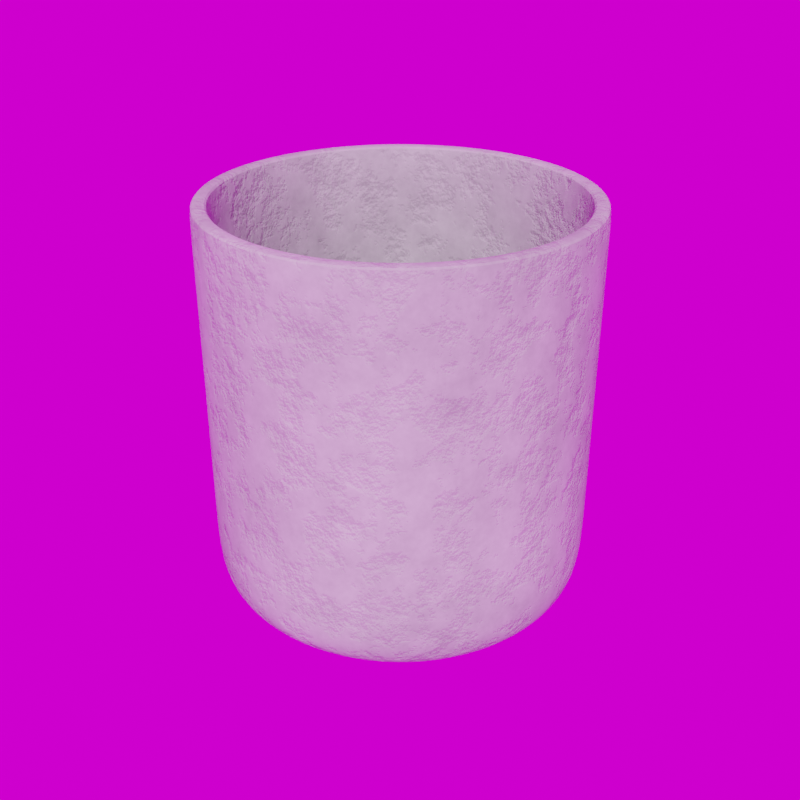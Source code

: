 # Source: Straight_Planter17.5_.blend  (saved by Blender 5.3.7; exported with 4.5.12 LTS)
import bpy
from mathutils import Matrix  # noqa: F401  (used for matrix-valued properties, if any)

bpy.ops.wm.read_factory_settings(use_empty=True)
scene = bpy.context.scene
scene.name = 'Scene'

# ---- collections
col_library = bpy.data.collections.new('Library'); scene.collection.children.link(col_library)

# ---- images (referenced by path relative to the original .blend; pixels are not part of the script)
import os
ASSET_DIR = os.environ.get("B2B_ASSET_DIR", "")  # directory of the original .blend (textures are referenced by path, not embedded)
HERE = os.path.dirname(os.path.abspath(__file__))  # packed textures are extracted next to this script under _unpacked/

def load_image(name, relpath, width, height, colorspace="sRGB"):
    """Load a texture the original file referenced (path relative to the .blend, or extracted next to this script)."""
    p = next((c for c in (os.path.join(HERE, relpath), os.path.join(ASSET_DIR, relpath)) if relpath and os.path.exists(c)), "")
    if p:
        img = bpy.data.images.load(p, check_existing=True)
        img.name = name
    else:  # same state as the original file: an image datablock whose file is absent (Cycles renders it pink)
        img = bpy.data.images.new(name, width, height)
        img.source = "FILE"
        img.filepath = "//" + (relpath or name)
    img.colorspace_settings.name = colorspace
    return img
img_abandoned_games_room_02_1k_hdr = load_image('abandoned_games_room_02_1k.hdr', 'abandoned_games_room_02_1k.hdr', 1024, 1024, 'Linear Rec.709')

# ---- materials (node trees are filled in below, after node groups)
mat_concrete = bpy.data.materials.new('Concrete')
mat_concrete.use_backface_culling_lightprobe_volume = False
mat_concrete.diffuse_color = (0.3758, 0.3758, 0.3758, 1.0)

# ---- node groups
ng_abandoned_games_room_02 = bpy.data.node_groups.new('abandoned_games_room_02', 'ShaderNodeTree')
_s = ng_abandoned_games_room_02.interface.new_socket(name='Background', in_out='OUTPUT', socket_type='NodeSocketShader')
_s = ng_abandoned_games_room_02.interface.new_socket(name='Rotation', in_out='INPUT', socket_type='NodeSocketFloat')
_s.default_value = 17.7
_s.min_value = -1e+04
_s.max_value = 1e+04
_s = ng_abandoned_games_room_02.interface.new_socket(name='Strength', in_out='INPUT', socket_type='NodeSocketFloat')
_s.default_value = 1.0
_s.min_value = 0.0
_s.max_value = 1e+06
_N = ng_abandoned_games_room_02.nodes; _L = ng_abandoned_games_room_02.links
n0 = _N.new('ShaderNodeBackground'); n0.name = 'HDRIHandler_ShaderNodeBackground'; n0.location = (373, 84)
n1 = _N.new('ShaderNodeMapping'); n1.name = 'HDRIHandler_ShaderNodeMapping'; n1.location = (-167, 154)
n2 = _N.new('ShaderNodeTexCoord'); n2.name = 'HDRIHandler_ShaderNodeTexCoord'; n2.location = (-373, 112)
n3 = _N.new('NodeGroupOutput'); n3.name = 'Group Output'; n3.location = (563, 0)
n4 = _N.new('ShaderNodeCombineXYZ'); n4.name = 'Combine XYZ'; n4.location = (-371, -154)
n5 = _N.new('NodeGroupInput'); n5.name = 'Group Input'; n5.location = (-573, 0)
n6 = _N.new('ShaderNodeTexEnvironment'); n6.name = 'HDRIHandler_ShaderNodeTexEnvironment'; n6.location = (53, 102)
n6.image = img_abandoned_games_room_02_1k_hdr
_L.new(n0.outputs[0], n3.inputs[0])
_L.new(n2.outputs[0], n1.inputs[0])
_L.new(n1.outputs[0], n6.inputs[0])
_L.new(n6.outputs[0], n0.inputs[0])
_L.new(n4.outputs[0], n1.inputs[2])
_L.new(n5.outputs[0], n4.inputs[2])
_L.new(n5.outputs[1], n0.inputs[1])
n3.is_active_output = True
ng_auto_smooth = bpy.data.node_groups.new('Auto Smooth', 'GeometryNodeTree')
_s = ng_auto_smooth.interface.new_socket(name='Geometry', in_out='OUTPUT', socket_type='NodeSocketGeometry')
_s = ng_auto_smooth.interface.new_socket(name='Geometry', in_out='INPUT', socket_type='NodeSocketGeometry')
_s = ng_auto_smooth.interface.new_socket(name='Angle', in_out='INPUT', socket_type='NodeSocketFloat')
_s.subtype = 'ANGLE'
_s.min_value = 0.0
_s.max_value = 3.142
ng_auto_smooth.is_modifier = True
_N = ng_auto_smooth.nodes; _L = ng_auto_smooth.links
n0 = _N.new('NodeGroupOutput'); n0.name = 'Group Output'; n0.location = (480, -100)
n1 = _N.new('NodeGroupInput'); n1.name = 'Group Input'; n1.location = (-420, -300)
n2 = _N.new('NodeGroupInput'); n2.name = 'Group Input.001'; n2.location = (-60, -100)
n3 = _N.new('GeometryNodeSetShadeSmooth'); n3.name = 'Set Shade Smooth'; n3.location = (120, -100)
n3.domain = 'EDGE'
n4 = _N.new('GeometryNodeSetShadeSmooth'); n4.name = 'Set Shade Smooth.001'; n4.location = (300, -100)
n5 = _N.new('GeometryNodeInputMeshEdgeAngle'); n5.name = 'Edge Angle'; n5.location = (-420, -220)
n6 = _N.new('GeometryNodeInputEdgeSmooth'); n6.name = 'Is Edge Smooth'; n6.location = (-60, -160)
n7 = _N.new('GeometryNodeInputShadeSmooth'); n7.name = 'Is Face Smooth'; n7.location = (-240, -340)
n8 = _N.new('FunctionNodeBooleanMath'); n8.name = 'Boolean Math'; n8.location = (-60, -220)
n9 = _N.new('FunctionNodeCompare'); n9.name = 'Compare'; n9.location = (-240, -180)
n9.operation = 'LESS_EQUAL'
_L.new(n5.outputs[0], n9.inputs[0])
_L.new(n4.outputs[0], n0.inputs[0])
_L.new(n1.outputs[1], n9.inputs[1])
_L.new(n9.outputs[0], n8.inputs[0])
_L.new(n7.outputs[0], n8.inputs[1])
_L.new(n2.outputs[0], n3.inputs[0])
_L.new(n6.outputs[0], n3.inputs[1])
_L.new(n3.outputs[0], n4.inputs[0])
_L.new(n8.outputs[0], n3.inputs[2])
n0.is_active_output = True

# ---- material node trees
mat_concrete.use_nodes = True; mat_concrete.node_tree.nodes.clear()
_N = mat_concrete.node_tree.nodes; _L = mat_concrete.node_tree.links
n0 = _N.new('ShaderNodeBsdfPrincipled'); n0.name = 'Principled BSDF'; n0.location = (450, 300)
n0.distribution = 'GGX'
n0.subsurface_method = 'RANDOM_WALK_SKIN'
n0.inputs[2].default_value = 0.8045
n0.inputs[3].default_value = 1.45
n0.inputs[13].default_value = 0.1641
n0.inputs[27].default_value = (0.0, 0.0, 0.0, 1.0)
n0.inputs[28].default_value = 1.0
n1 = _N.new('ShaderNodeOutputMaterial'); n1.name = 'Material Output'; n1.location = (740, 300)
n2 = _N.new('ShaderNodeBump'); n2.name = 'Bump'; n2.location = (130, -92)
n2.invert = True
n2.inputs[0].default_value = 0.2417
n2.inputs[1].default_value = 1.0
n2.inputs[2].default_value = 1.0
n3 = _N.new('ShaderNodeTexNoise'); n3.name = 'Musgrave Texture'; n3.location = (-709, 125)
n3.width = 150
n3.normalize = False
n3.inputs[2].default_value = 11.0
n3.inputs[3].default_value = 14.0
n3.inputs[4].default_value = 0.722
n4 = _N.new('ShaderNodeClamp'); n4.name = 'Clamp'; n4.location = (-417, 106)
n5 = _N.new('ShaderNodeTexNoise'); n5.name = 'Noise Texture'; n5.location = (-48, 261)
n5.inputs[2].default_value = 0.6
n5.inputs[3].default_value = 7.8
n5.inputs[4].default_value = 0.8583
_L.new(n0.outputs[0], n1.inputs[0])
_L.new(n2.outputs[0], n0.inputs[5])
_L.new(n4.outputs[0], n2.inputs[3])
_L.new(n3.outputs[0], n4.inputs[0])
_L.new(n5.outputs[0], n0.inputs[0])
n1.is_active_output = True

# ---- world
world_abandoned_games_room_02 = bpy.data.worlds.new('abandoned_games_room_02'); scene.world = world_abandoned_games_room_02
world_abandoned_games_room_02.use_nodes = True; world_abandoned_games_room_02.node_tree.nodes.clear()
_N = world_abandoned_games_room_02.node_tree.nodes; _L = world_abandoned_games_room_02.node_tree.links
n0 = _N.new('ShaderNodeOutputWorld'); n0.name = 'World Output'; n0.location = (300, 300)
n1 = _N.new('ShaderNodeGroup'); n1.name = 'Group'; n1.location = (51, 313)
n1.node_tree = ng_abandoned_games_room_02
n1.inputs[0].default_value = 0.0
n1.inputs[1].default_value = 1.0
_L.new(n1.outputs[0], n0.inputs[0])
n0.is_active_output = True
world_abandoned_games_room_02.color = (0.05088, 0.05088, 0.05088)
world_abandoned_games_room_02.use_sun_shadow = False
world_abandoned_games_room_02.sun_shadow_jitter_overblur = 0.0

# ---- meshes
me_circle_009 = bpy.data.meshes.new('Circle.009')
me_circle_009.from_pydata([(-0.1976, 0.0393, 0.4359), (0.1424, -0.1424, 0.4359), (-0.1861, 0.07708, 0.4359), (0.1119, -0.1675, 0.4359), (-0.1675, 0.1119, 0.4359), (0.07708, -0.1861, 0.4359), (0.0393, 0.1976, 0.4359), (-0.1424, 0.1424, 0.4359), (0.0393, -0.1976, 0.4359), (0.07708, 0.1861, 0.4359), (-0.1119, 0.1675, 0.4359), (-3.996e-08, -0.2014, 0.4359), (0.1119, 0.1675, 0.4359), (-0.07708, 0.1861, 0.4359), (-0.0393, -0.1976, 0.4359), (0.1424, 0.1424, 0.4359), (-0.0393, 0.1976, 0.4359), (-3.996e-08, 0.2014, 0.4359), (-0.07708, -0.1861, 0.4359), (0.1675, 0.1119, 0.4359), (-0.1119, -0.1675, 0.4359), (0.1861, 0.07708, 0.4359), (-0.1424, -0.1424, 0.4359), (0.1976, 0.0393, 0.4359), (-0.1675, -0.1119, 0.4359), (0.2014, 6.707e-10, 0.4359), (-0.1861, -0.07708, 0.4359), (0.1976, -0.0393, 0.4359), (-0.1976, -0.0393, 0.4359), (-0.2014, 6.706e-10, 0.4359), (0.1861, -0.07708, 0.4359), (0.1675, -0.1119, 0.4359), (0.1964, 0.03907, 0.1167), (-0.1416, -0.1416, 0.1167), (0.185, 0.07664, 0.1167), (-0.1113, -0.1665, 0.1167), (0.1665, 0.1113, 0.1167), (-0.07664, -0.185, 0.1167), (-0.03907, 0.1964, 0.1167), (0.1416, 0.1416, 0.1167), (-0.03907, -0.1964, 0.1167), (-0.07664, 0.185, 0.1167), (0.1113, 0.1665, 0.1167), (-8.952e-09, -0.2003, 0.1167), (-0.1113, 0.1665, 0.1167), (0.07664, 0.185, 0.1167), (0.03907, -0.1964, 0.1167), (-0.1416, 0.1416, 0.1167), (0.03907, 0.1964, 0.1167), (0.07664, -0.185, 0.1167), (-0.1665, 0.1113, 0.1167), (0.1113, -0.1665, 0.1167), (-0.185, 0.07664, 0.1167), (0.1416, -0.1416, 0.1167), (-0.1964, 0.03907, 0.1167), (0.1665, -0.1113, 0.1167), (-0.2003, 3.572e-10, 0.1167), (0.185, -0.07664, 0.1167), (-0.1964, -0.03907, 0.1167), (0.1964, -0.03907, 0.1167), (-0.185, -0.07664, 0.1167), (0.2003, 3.572e-10, 0.1167), (-0.1665, -0.1113, 0.1167), (-8.952e-09, 0.2003, 0.1167), (0.1547, 0.03083, 0.007977), (-0.112, -0.1117, 0.007917), (0.1457, 0.06047, 0.007975), (-0.0881, -0.1314, 0.007922), (0.1311, 0.08779, 0.007971), (-0.06079, -0.146, 0.007928), (-0.03115, 0.155, 0.007934), (0.1114, 0.1117, 0.007966), (-0.03115, -0.155, 0.007934), (-0.06079, 0.146, 0.007928), (0.08746, 0.1314, 0.007961), (-0.0003256, -0.158, 0.007941), (-0.0881, 0.1314, 0.007922), (0.06014, 0.146, 0.007954), (0.0305, -0.155, 0.007948), (-0.112, 0.1117, 0.007917), (0.0305, 0.155, 0.007948), (0.06014, -0.146, 0.007954), (-0.1317, 0.08777, 0.007913), (0.08746, -0.1314, 0.007961), (-0.1463, 0.06046, 0.00791), (0.1114, -0.1117, 0.007966), (-0.1553, 0.03082, 0.007909), (0.1311, -0.08779, 0.007971), (-0.1583, 4.367e-10, 0.007908), (0.1457, -0.06047, 0.007975), (-0.1553, -0.03082, 0.007909), (0.1547, -0.03083, 0.007977), (-0.1463, -0.06046, 0.00791), (0.1577, 4.781e-10, 0.007978), (-0.1317, -0.08777, 0.007913), (-0.0003256, 0.158, 0.007941), (-0.1726, -0.07139, 0.0234), (0.1964, 0.03907, 0.0535), (0.1827, -0.0364, 0.02347), (-0.1416, -0.1416, 0.0535), (-0.1833, -0.0364, 0.0234), (0.185, 0.07664, 0.0535), (0.1721, -0.07141, 0.02347), (-0.1113, -0.1665, 0.0535), (-0.1868, 4.73e-10, 0.0234), (0.1665, 0.1113, 0.0535), (0.1549, -0.1037, 0.02346), (-0.07664, -0.185, 0.0535), (-0.1833, 0.0364, 0.0234), (-0.03907, 0.1964, 0.0535), (0.1317, -0.1319, 0.02346), (0.1416, 0.1416, 0.0535), (-0.1726, 0.07139, 0.0234), (-0.03907, -0.1964, 0.0535), (0.1034, -0.1551, 0.02345), (-0.07664, 0.185, 0.0535), (-0.1554, 0.1036, 0.02341), (0.1113, 0.1665, 0.0535), (0.07112, -0.1724, 0.02345), (9.767e-10, -0.2003, 0.0535), (0.03612, 0.183, 0.02344), (-0.1113, 0.1665, 0.0535), (-0.1322, 0.1319, 0.02341), (0.07664, 0.185, 0.0535), (0.03612, -0.183, 0.02344), (0.03907, -0.1964, 0.0535), (0.07112, 0.1724, 0.02345), (-0.1416, 0.1416, 0.0535), (-0.1039, 0.1551, 0.02342), (0.03907, 0.1964, 0.0535), (-0.0002804, -0.1866, 0.02343), (0.07664, -0.185, 0.0535), (0.1034, 0.1551, 0.02345), (-0.1665, 0.1113, 0.0535), (-0.07168, 0.1724, 0.02342), (0.1113, -0.1665, 0.0535), (-0.03668, -0.183, 0.02343), (-0.185, 0.07664, 0.0535), (0.1317, 0.1319, 0.02346), (0.1416, -0.1416, 0.0535), (-0.03668, 0.183, 0.02343), (-0.1964, 0.03907, 0.0535), (-0.07168, -0.1724, 0.02342), (0.1665, -0.1113, 0.0535), (0.1549, 0.1037, 0.02346), (-0.2003, 3.572e-10, 0.0535), (-0.1039, -0.1551, 0.02342), (0.185, -0.07664, 0.0535), (0.1721, 0.07141, 0.02347), (-0.1964, -0.03907, 0.0535), (-0.1322, -0.1319, 0.02341), (-0.185, -0.07664, 0.0535), (0.1827, 0.0364, 0.02347), (0.1964, -0.03907, 0.0535), (-0.0002804, 0.1866, 0.02343), (9.767e-10, 0.2003, 0.0535), (-0.1554, -0.1036, 0.02341), (-0.1665, -0.1113, 0.0535), (0.1863, 5.134e-10, 0.02347), (0.2003, 3.572e-10, 0.0535), (-4.051e-08, 0.2015, 0.4415), (-0.03931, 0.1976, 0.4415), (-0.0771, 0.1861, 0.4415), (-0.1119, 0.1675, 0.4415), (-0.1425, 0.1425, 0.4415), (-0.1675, 0.1119, 0.4415), (-0.1861, 0.0771, 0.4415), (-0.1976, 0.03931, 0.4415), (-0.2015, 6.761e-10, 0.4415), (-0.1976, -0.03931, 0.4415), (-0.1861, -0.0771, 0.4415), (-0.1675, -0.1119, 0.4415), (-0.1425, -0.1425, 0.4415), (-0.1119, -0.1675, 0.4415), (-0.0771, -0.1861, 0.4415), (-0.03931, -0.1976, 0.4415), (-4.051e-08, -0.2015, 0.4415), (0.03931, -0.1976, 0.4415), (0.0771, -0.1861, 0.4415), (0.1119, -0.1675, 0.4415), (0.1425, -0.1425, 0.4415), (0.1675, -0.1119, 0.4415), (0.1861, -0.0771, 0.4415), (0.1976, -0.03931, 0.4415), (0.2015, 6.761e-10, 0.4415), (0.1976, 0.03931, 0.4415), (0.1861, 0.0771, 0.4415), (0.1675, 0.1119, 0.4415), (0.1425, 0.1425, 0.4415), (0.1119, 0.1675, 0.4415), (0.0771, 0.1861, 0.4415), (0.03931, 0.1976, 0.4415), (1.686e-09, 0.1198, 1.212e-08), (-9.391e-05, 0.1372, 0.00229), (-1.258e-05, 0.1254, 0.0003068), (-4.695e-05, 0.1317, 0.001145), (-0.02685, 0.1345, 0.002286), (-0.02336, 0.1175, 1.212e-08), (-0.02575, 0.1292, 0.001143), (-0.02447, 0.123, 0.0003062), (-0.05258, 0.1267, 0.002282), (-0.04583, 0.1106, 1.212e-08), (-0.05046, 0.1217, 0.001141), (-0.04799, 0.1158, 0.0003057), (-0.07628, 0.114, 0.002278), (-0.06653, 0.09957, 1.212e-08), (-0.07323, 0.1095, 0.001139), (-0.06966, 0.1042, 0.0003052), (-0.09706, 0.09696, 0.002274), (-0.08468, 0.08468, 1.212e-08), (-0.09319, 0.09314, 0.001137), (-0.08866, 0.08865, 0.0003047), (-0.1141, 0.07618, 0.002272), (-0.09957, 0.06653, 1.212e-08), (-0.1096, 0.07318, 0.001136), (-0.1042, 0.06965, 0.0003044), (-0.1268, 0.05247, 0.00227), (-0.1106, 0.04583, 1.212e-08), (-0.1217, 0.05041, 0.001135), (-0.1158, 0.04797, 0.0003041), (-0.1346, 0.02675, 0.002268), (-0.1175, 0.02336, 1.212e-08), (-0.1292, 0.0257, 0.001134), (-0.123, 0.02446, 0.0003039), (-0.1372, 3.098e-10, 0.002268), (-0.1198, 3.372e-10, 1.212e-08), (-0.1318, 2.944e-10, 0.001134), (-0.1254, 3.043e-10, 0.0003039), (-0.1346, -0.02675, 0.002268), (-0.1175, -0.02336, 1.212e-08), (-0.1292, -0.0257, 0.001134), (-0.123, -0.02446, 0.0003039), (-0.1268, -0.05247, 0.00227), (-0.1106, -0.04583, 1.212e-08), (-0.1217, -0.05041, 0.001135), (-0.1158, -0.04797, 0.0003041), (-0.1141, -0.07618, 0.002272), (-0.09957, -0.06653, 1.212e-08), (-0.1096, -0.07318, 0.001136), (-0.1042, -0.06965, 0.0003044), (-0.09706, -0.09696, 0.002274), (-0.08468, -0.08468, 1.212e-08), (-0.09319, -0.09314, 0.001137), (-0.08866, -0.08865, 0.0003047), (-0.07628, -0.114, 0.002278), (-0.06653, -0.09957, 1.212e-08), (-0.07323, -0.1095, 0.001139), (-0.06966, -0.1042, 0.0003052), (-0.05258, -0.1267, 0.002282), (-0.04583, -0.1106, 1.212e-08), (-0.05046, -0.1217, 0.001141), (-0.04799, -0.1158, 0.0003057), (-0.02685, -0.1345, 0.002286), (-0.02336, -0.1175, 1.212e-08), (-0.02575, -0.1292, 0.001143), (-0.02447, -0.123, 0.0003062), (-9.391e-05, -0.1372, 0.00229), (1.602e-09, -0.1198, 1.212e-08), (-4.695e-05, -0.1317, 0.001145), (-1.258e-05, -0.1254, 0.0003068), (0.02667, -0.1345, 0.002295), (0.02336, -0.1175, 1.212e-08), (0.02566, -0.1292, 0.001147), (0.02445, -0.123, 0.0003074), (0.0524, -0.1267, 0.002299), (0.04583, -0.1106, 1.212e-08), (0.05037, -0.1217, 0.001149), (0.04797, -0.1158, 0.000308), (0.07613, -0.1141, 0.002303), (0.06653, -0.09957, 1.212e-08), (0.07315, -0.1096, 0.001151), (0.06964, -0.1042, 0.0003085), (0.09692, -0.09702, 0.002307), (0.08468, -0.08468, 1.212e-08), (0.09312, -0.09317, 0.001153), (0.08864, -0.08865, 0.000309), (0.114, -0.07623, 0.002309), (0.09957, -0.06653, 1.212e-08), (0.1095, -0.0732, 0.001155), (0.1042, -0.06965, 0.0003094), (0.1267, -0.05251, 0.002312), (0.1106, -0.04583, 1.212e-08), (0.1217, -0.05043, 0.001156), (0.1158, -0.04798, 0.0003097), (0.1345, -0.02677, 0.002313), (0.1175, -0.02336, 1.212e-08), (0.1292, -0.02571, 0.001157), (0.123, -0.02446, 0.0003099), (0.1371, 3.789e-10, 0.002314), (0.1198, 2.529e-10, 1.212e-08), (0.1317, 3.471e-10, 0.001157), (0.1254, 3.01e-10, 0.00031), (0.1345, 0.02677, 0.002313), (0.1175, 0.02336, 1.212e-08), (0.1292, 0.02571, 0.001157), (0.123, 0.02446, 0.0003099), (0.1267, 0.05251, 0.002312), (0.1106, 0.04583, 1.212e-08), (0.1217, 0.05043, 0.001156), (0.1158, 0.04798, 0.0003097), (0.114, 0.07623, 0.002309), (0.09957, 0.06653, 1.212e-08), (0.1095, 0.0732, 0.001155), (0.1042, 0.06965, 0.0003094), (0.09692, 0.09702, 0.002307), (0.08468, 0.08468, 1.212e-08), (0.09312, 0.09317, 0.001153), (0.08864, 0.08865, 0.000309), (0.07613, 0.1141, 0.002303), (0.06653, 0.09957, 1.212e-08), (0.07315, 0.1096, 0.001151), (0.06964, 0.1042, 0.0003086), (0.0524, 0.1267, 0.002299), (0.04583, 0.1106, 1.212e-08), (0.05037, 0.1217, 0.001149), (0.04797, 0.1158, 0.000308), (0.02667, 0.1345, 0.002295), (0.02336, 0.1175, 1.212e-08), (0.02566, 0.1292, 0.001147), (0.02445, 0.123, 0.0003074)], [], [(23, 185, 186, 21), (97, 159, 61, 32), (99, 157, 62, 33), (101, 97, 32, 34), (103, 99, 33, 35), (105, 101, 34, 36), (107, 103, 35, 37), (109, 155, 63, 38), (111, 105, 36, 39), (113, 107, 37, 40), (115, 109, 38, 41), (117, 111, 39, 42), (119, 113, 40, 43), (121, 115, 41, 44), (123, 117, 42, 45), (125, 119, 43, 46), (127, 121, 44, 47), (129, 123, 45, 48), (131, 125, 46, 49), (133, 127, 47, 50), (155, 129, 48, 63), (135, 131, 49, 51), (137, 133, 50, 52), (139, 135, 51, 53), (141, 137, 52, 54), (143, 139, 53, 55), (145, 141, 54, 56), (147, 143, 55, 57), (149, 145, 56, 58), (153, 147, 57, 59), (151, 149, 58, 60), (159, 153, 59, 61), (157, 151, 60, 62), (22, 172, 173, 20), (21, 186, 187, 19), (20, 173, 174, 18), (19, 187, 188, 15), (18, 174, 175, 14), (16, 161, 162, 13), (15, 188, 189, 12), (14, 175, 176, 11), (13, 162, 163, 10), (12, 189, 190, 9), (11, 176, 177, 8), (10, 163, 164, 7), (9, 190, 191, 6), (8, 177, 178, 5), (7, 164, 165, 4), (6, 191, 160, 17), (5, 178, 179, 3), (4, 165, 166, 2), (63, 17, 16, 38), (3, 179, 180, 1), (2, 166, 167, 0), (1, 180, 181, 31), (0, 167, 168, 29), (31, 181, 182, 30), (29, 168, 169, 28), (30, 182, 183, 27), (28, 169, 170, 26), (27, 183, 184, 25), (26, 170, 171, 24), (25, 184, 185, 23), (24, 171, 172, 22), (252, 248, 69, 72), (304, 300, 68, 71), (248, 244, 67, 69), (300, 296, 66, 68), (244, 240, 65, 67), (296, 292, 64, 66), (240, 236, 94, 65), (292, 288, 93, 64), (236, 232, 92, 94), (288, 284, 91, 93), (232, 228, 90, 92), (284, 280, 89, 91), (208, 204, 76, 79), (228, 224, 88, 90), (280, 276, 87, 89), (224, 220, 86, 88), (276, 272, 85, 87), (220, 216, 84, 86), (272, 268, 83, 85), (200, 196, 70, 73), (216, 212, 82, 84), (268, 264, 81, 83), (212, 208, 79, 82), (264, 260, 78, 81), (316, 312, 77, 80), (260, 256, 75, 78), (312, 308, 74, 77), (256, 252, 72, 75), (308, 304, 71, 74), (94, 92, 96, 156), (204, 200, 73, 76), (64, 93, 158, 152), (65, 94, 156, 150), (152, 158, 159, 97), (66, 64, 152, 148), (150, 156, 157, 99), (67, 65, 150, 146), (148, 152, 97, 101), (68, 66, 148, 144), (146, 150, 99, 103), (69, 67, 146, 142), (144, 148, 101, 105), (70, 95, 154, 140), (142, 146, 103, 107), (71, 68, 144, 138), (140, 154, 155, 109), (72, 69, 142, 136), (138, 144, 105, 111), (73, 70, 140, 134), (136, 142, 107, 113), (74, 71, 138, 132), (134, 140, 109, 115), (75, 72, 136, 130), (132, 138, 111, 117), (76, 73, 134, 128), (130, 136, 113, 119), (77, 74, 132, 126), (128, 134, 115, 121), (78, 75, 130, 124), (126, 132, 117, 123), (79, 76, 128, 122), (124, 130, 119, 125), (80, 77, 126, 120), (122, 128, 121, 127), (81, 78, 124, 118), (120, 126, 123, 129), (82, 79, 122, 116), (118, 124, 125, 131), (95, 80, 120, 154), (116, 122, 127, 133), (83, 81, 118, 114), (154, 120, 129, 155), (84, 82, 116, 112), (114, 118, 131, 135), (85, 83, 114, 110), (112, 116, 133, 137), (86, 84, 112, 108), (110, 114, 135, 139), (87, 85, 110, 106), (108, 112, 137, 141), (88, 86, 108, 104), (106, 110, 139, 143), (89, 87, 106, 102), (104, 108, 141, 145), (90, 88, 104, 100), (102, 106, 143, 147), (91, 89, 102, 98), (100, 104, 145, 149), (92, 90, 100, 96), (98, 102, 147, 153), (93, 91, 98, 158), (96, 100, 149, 151), (158, 98, 153, 159), (193, 316, 80, 95), (52, 2, 0, 54), (39, 15, 12, 42), (53, 1, 31, 55), (40, 14, 11, 43), (54, 0, 29, 56), (41, 13, 10, 44), (55, 31, 30, 57), (42, 12, 9, 45), (56, 29, 28, 58), (43, 11, 8, 46), (57, 30, 27, 59), (44, 10, 7, 47), (58, 28, 26, 60), (45, 9, 6, 48), (32, 23, 21, 34), (59, 27, 25, 61), (46, 8, 5, 49), (33, 22, 20, 35), (60, 26, 24, 62), (47, 7, 4, 50), (34, 21, 19, 36), (61, 25, 23, 32), (48, 6, 17, 63), (35, 20, 18, 37), (62, 24, 22, 33), (49, 5, 3, 51), (36, 19, 15, 39), (50, 4, 2, 52), (37, 18, 14, 40), (51, 3, 1, 53), (38, 16, 13, 41), (156, 96, 151, 157), (17, 160, 161, 16), (197, 201, 205, 209, 213, 217, 221, 225, 229, 233, 237, 241, 245, 249, 253, 257, 261, 265, 269, 273, 277, 281, 285, 289, 293, 297, 301, 305, 309, 313, 317, 192), (197, 192, 194, 199), (199, 194, 195, 198), (198, 195, 193, 196), (201, 197, 199, 203), (203, 199, 198, 202), (202, 198, 196, 200), (205, 201, 203, 207), (207, 203, 202, 206), (206, 202, 200, 204), (209, 205, 207, 211), (211, 207, 206, 210), (210, 206, 204, 208), (213, 209, 211, 215), (215, 211, 210, 214), (214, 210, 208, 212), (217, 213, 215, 219), (219, 215, 214, 218), (218, 214, 212, 216), (221, 217, 219, 223), (223, 219, 218, 222), (222, 218, 216, 220), (225, 221, 223, 227), (227, 223, 222, 226), (226, 222, 220, 224), (229, 225, 227, 231), (231, 227, 226, 230), (230, 226, 224, 228), (233, 229, 231, 235), (235, 231, 230, 234), (234, 230, 228, 232), (237, 233, 235, 239), (239, 235, 234, 238), (238, 234, 232, 236), (241, 237, 239, 243), (243, 239, 238, 242), (242, 238, 236, 240), (245, 241, 243, 247), (247, 243, 242, 246), (246, 242, 240, 244), (249, 245, 247, 251), (251, 247, 246, 250), (250, 246, 244, 248), (253, 249, 251, 255), (255, 251, 250, 254), (254, 250, 248, 252), (257, 253, 255, 259), (259, 255, 254, 258), (258, 254, 252, 256), (261, 257, 259, 263), (263, 259, 258, 262), (262, 258, 256, 260), (265, 261, 263, 267), (267, 263, 262, 266), (266, 262, 260, 264), (269, 265, 267, 271), (271, 267, 266, 270), (270, 266, 264, 268), (273, 269, 271, 275), (275, 271, 270, 274), (274, 270, 268, 272), (277, 273, 275, 279), (279, 275, 274, 278), (278, 274, 272, 276), (281, 277, 279, 283), (283, 279, 278, 282), (282, 278, 276, 280), (285, 281, 283, 287), (287, 283, 282, 286), (286, 282, 280, 284), (289, 285, 287, 291), (291, 287, 286, 290), (290, 286, 284, 288), (293, 289, 291, 295), (295, 291, 290, 294), (294, 290, 288, 292), (297, 293, 295, 299), (299, 295, 294, 298), (298, 294, 292, 296), (301, 297, 299, 303), (303, 299, 298, 302), (302, 298, 296, 300), (305, 301, 303, 307), (307, 303, 302, 306), (306, 302, 300, 304), (309, 305, 307, 311), (311, 307, 306, 310), (310, 306, 304, 308), (313, 309, 311, 315), (315, 311, 310, 314), (314, 310, 308, 312), (317, 313, 315, 319), (319, 315, 314, 318), (318, 314, 312, 316), (192, 317, 319, 194), (194, 319, 318, 195), (195, 318, 316, 193), (193, 95, 70, 196)])
me_circle_009.polygons.foreach_set('use_smooth', [True] * 289)
_uv = me_circle_009.uv_layers.new(name='UVMap')
_uv.uv.foreach_set('vector', [0.0, 0.0, 0.0, 0.0, 0.0, 0.0, 0.0, 0.0, 0.0, 0.0, 0.0, 0.0, 0.0, 0.0, 0.0, 0.0, 0.0, 0.0, 0.0, 0.0, 0.0, 0.0, 0.0, 0.0, 0.0, 0.0, 0.0, 0.0, 0.0, 0.0, 0.0, 0.0, 0.0, 0.0, 0.0, 0.0, 0.0, 0.0, 0.0, 0.0, 0.0, 0.0, 0.0, 0.0, 0.0, 0.0, 0.0, 0.0, 0.0, 0.0, 0.0, 0.0, 0.0, 0.0, 0.0, 0.0, 0.0, 0.0, 0.0, 0.0, 0.0, 0.0, 0.0, 0.0, 0.0, 0.0, 0.0, 0.0, 0.0, 0.0, 0.0, 0.0, 0.0, 0.0, 0.0, 0.0, 0.0, 0.0, 0.0, 0.0, 0.0, 0.0, 0.0, 0.0, 0.0, 0.0, 0.0, 0.0, 0.0, 0.0, 0.0, 0.0, 0.0, 0.0, 0.0, 0.0, 0.0, 0.0, 0.0, 0.0, 0.0, 0.0, 0.0, 0.0, 0.0, 0.0, 0.0, 0.0, 0.0, 0.0, 0.0, 0.0, 0.0, 0.0, 0.0, 0.0, 0.0, 0.0, 0.0, 0.0, 0.0, 0.0, 0.0, 0.0, 0.0, 0.0, 0.0, 0.0, 0.0, 0.0, 0.0, 0.0, 0.0, 0.0, 0.0, 0.0, 0.0, 0.0, 0.0, 0.0, 0.0, 0.0, 0.0, 0.0, 0.0, 0.0, 0.0, 0.0, 0.0, 0.0, 0.0, 0.0, 0.0, 0.0, 0.0, 0.0, 0.0, 0.0, 0.0, 0.0, 0.0, 0.0, 0.0, 0.0, 0.0, 0.0, 0.0, 0.0, 0.0, 0.0, 0.0, 0.0, 0.0, 0.0, 0.0, 0.0, 0.0, 0.0, 0.0, 0.0, 0.0, 0.0, 0.0, 0.0, 0.0, 0.0, 0.0, 0.0, 0.0, 0.0, 0.0, 0.0, 0.0, 0.0, 0.0, 0.0, 0.0, 0.0, 0.0, 0.0, 0.0, 0.0, 0.0, 0.0, 0.0, 0.0, 0.0, 0.0, 0.0, 0.0, 0.0, 0.0, 0.0, 0.0, 0.0, 0.0, 0.0, 0.0, 0.0, 0.0, 0.0, 0.0, 0.0, 0.0, 0.0, 0.0, 0.0, 0.0, 0.0, 0.0, 0.0, 0.0, 0.0, 0.0, 0.0, 0.0, 0.0, 0.0, 0.0, 0.0, 0.0, 0.0, 0.0, 0.0, 0.0, 0.0, 0.0, 0.0, 0.0, 0.0, 0.0, 0.0, 0.0, 0.0, 0.0, 0.0, 0.0, 0.0, 0.0, 0.0, 0.0, 0.0, 0.0, 0.0, 0.0, 0.0, 0.0, 0.0, 0.0, 0.0, 0.0, 0.0, 0.0, 0.0, 0.0, 0.0, 0.0, 0.0, 0.0, 0.0, 0.0, 0.0, 0.0, 0.0, 0.0, 0.0, 0.0, 0.0, 0.0, 0.0, 0.0, 0.0, 0.0, 0.0, 0.0, 0.0, 0.0, 0.0, 0.0, 0.0, 0.0, 0.0, 0.0, 0.0, 0.0, 0.0, 0.0, 0.0, 0.0, 0.0, 0.0, 0.0, 0.0, 0.0, 0.0, 0.0, 0.0, 0.0, 0.0, 0.0, 0.0, 0.0, 0.0, 0.0, 0.0, 0.0, 0.0, 0.0, 0.0, 0.0, 0.0, 0.0, 0.0, 0.0, 0.0, 0.0, 0.0, 0.0, 0.0, 0.0, 0.0, 0.0, 0.0, 0.0, 0.0, 0.0, 0.0, 0.0, 0.0, 0.0, 0.0, 0.0, 0.0, 0.0, 0.0, 0.0, 0.0, 0.0, 0.0, 0.0, 0.0, 0.0, 0.0, 0.0, 0.0, 0.0, 0.0, 0.0, 0.0, 0.0, 0.0, 0.0, 0.0, 0.0, 0.0, 0.0, 0.0, 0.0, 0.0, 0.0, 0.0, 0.0, 0.0, 0.0, 0.0, 0.0, 0.0, 0.0, 0.0, 0.0, 0.0, 0.0, 0.0, 0.0, 0.0, 0.0, 0.0, 0.0, 0.0, 0.0, 0.0, 0.0, 0.0, 0.0, 0.0, 0.0, 0.0, 0.0, 0.0, 0.0, 0.0, 0.0, 0.0, 0.0, 0.0, 0.0, 0.0, 0.0, 0.0, 0.0, 0.0, 0.0, 0.0, 0.0, 0.0, 0.0, 0.0, 0.0, 0.0, 0.0, 0.0, 0.0, 0.0, 0.0, 0.0, 0.0, 0.0, 0.0, 0.0, 0.0, 0.0, 0.0, 0.0, 0.0, 0.0, 0.0, 0.0, 0.0, 0.0, 0.0, 0.0, 0.0, 0.0, 0.0, 0.0, 0.0, 0.0, 0.0, 0.0, 0.0, 0.0, 0.0, 0.0, 0.0, 0.0, 0.0, 0.0, 0.0, 0.0, 0.0, 0.0, 0.0, 0.0, 0.0, 0.0, 0.0, 0.0, 0.0, 0.0, 0.0, 0.0, 0.0, 0.0, 0.0, 0.0, 0.0, 0.0, 0.0, 0.0, 0.0, 0.0, 0.0, 0.0, 0.0, 0.0, 0.0, 0.0, 0.0, 0.0, 0.0, 0.0, 0.0, 0.0, 0.0, 0.0, 0.0, 0.0, 0.0, 0.0, 0.0, 0.0, 0.0, 0.0, 0.0, 0.0, 0.0, 0.0, 0.0, 0.0, 0.0, 0.0, 0.0, 0.0, 0.0, 0.0, 0.0, 0.0, 0.0, 0.0, 0.0, 0.0, 0.0, 0.0, 0.0, 0.0, 0.0, 0.0, 0.0, 0.0, 0.0, 0.0, 0.0, 0.0, 0.0, 0.0, 0.0, 0.0, 0.0, 0.0, 0.0, 0.0, 0.0, 0.0, 0.0, 0.0, 0.0, 0.0, 0.0, 0.0, 0.0, 0.0, 0.0, 0.0, 0.0, 0.0, 0.0, 0.0, 0.0, 0.0, 0.0, 0.0, 0.0, 0.0, 0.0, 0.0, 0.0, 0.0, 0.0, 0.0, 0.0, 0.0, 0.0, 0.0, 0.0, 0.0, 0.0, 0.0, 0.0, 0.0, 0.0, 0.0, 0.0, 0.0, 0.0, 0.0, 0.0, 0.0, 0.0, 0.0, 0.0, 0.0, 0.0, 0.0, 0.0, 0.0, 0.0, 0.0, 0.0, 0.0, 0.0, 0.0, 0.0, 0.0, 0.0, 0.0, 0.0, 0.0, 0.0, 0.0, 0.0, 0.0, 0.0, 0.0, 0.0, 0.0, 0.0, 0.0, 0.0, 0.0, 0.0, 0.0, 0.0, 0.0, 0.0, 0.0, 0.0, 0.0, 0.0, 0.0, 0.0, 0.0, 0.0, 0.0, 0.0, 0.0, 0.0, 0.0, 0.0, 0.0, 0.0, 0.0, 0.0, 0.0, 0.0, 0.0, 0.0, 0.0, 0.0, 0.0, 0.0, 0.0, 0.0, 0.0, 0.0, 0.0, 0.0, 0.0, 0.0, 0.0, 0.0, 0.0, 0.0, 0.0, 0.0, 0.0, 0.0, 0.0, 0.0, 0.0, 0.0, 0.0, 0.0, 0.0, 0.0, 0.0, 0.0, 0.0, 0.0, 0.0, 0.0, 0.0, 0.0, 0.0, 0.0, 0.0, 0.0, 0.0, 0.0, 0.0, 0.0, 0.0, 0.0, 0.0, 0.0, 0.0, 0.0, 0.0, 0.0, 0.0, 0.0, 0.0, 0.0, 0.0, 0.0, 0.0, 0.0, 0.0, 0.0, 0.0, 0.0, 0.0, 0.0, 0.0, 0.0, 0.0, 0.0, 0.0, 0.0, 0.0, 0.0, 0.0, 0.0, 0.0, 0.0, 0.0, 0.0, 0.0, 0.0, 0.0, 0.0, 0.0, 0.0, 0.0, 0.0, 0.0, 0.0, 0.0, 0.0, 0.0, 0.0, 0.0, 0.0, 0.0, 0.0, 0.0, 0.0, 0.0, 0.0, 0.0, 0.0, 0.0, 0.0, 0.0, 0.0, 0.0, 0.0, 0.0, 0.0, 0.0, 0.0, 0.0, 0.0, 0.0, 0.0, 0.0, 0.0, 0.0, 0.0, 0.0, 0.0, 0.0, 0.0, 0.0, 0.0, 0.0, 0.0, 0.0, 0.0, 0.0, 0.0, 0.0, 0.0, 0.0, 0.0, 0.0, 0.0, 0.0, 0.0, 0.0, 0.0, 0.0, 0.0, 0.0, 0.0, 0.0, 0.0, 0.0, 0.0, 0.0, 0.0, 0.0, 0.0, 0.0, 0.0, 0.0, 0.0, 0.0, 0.0, 0.0, 0.0, 0.0, 0.0, 0.0, 0.0, 0.0, 0.0, 0.0, 0.0, 0.0, 0.0, 0.0, 0.0, 0.0, 0.0, 0.0, 0.0, 0.0, 0.0, 0.0, 0.0, 0.0, 0.0, 0.0, 0.0, 0.0, 0.0, 0.0, 0.0, 0.0, 0.0, 0.0, 0.0, 0.0, 0.0, 0.0, 0.0, 0.0, 0.0, 0.0, 0.0, 0.0, 0.0, 0.0, 0.0, 0.0, 0.0, 0.0, 0.0, 0.0, 0.0, 0.0, 0.0, 0.0, 0.0, 0.0, 0.0, 0.0, 0.0, 0.0, 0.0, 0.0, 0.0, 0.0, 0.0, 0.0, 0.0, 0.0, 0.0, 0.0, 0.0, 0.0, 0.0, 0.0, 0.0, 0.0, 0.0, 0.0, 0.0, 0.0, 0.0, 0.0, 0.0, 0.0, 0.0, 0.0, 0.0, 0.0, 0.0, 0.0, 0.0, 0.0, 0.0, 0.0, 0.0, 0.0, 0.0, 0.0, 0.0, 0.0, 0.0, 0.0, 0.0, 0.0, 0.0, 0.0, 0.0, 0.0, 0.0, 0.0, 0.0, 0.0, 0.0, 0.0, 0.0, 0.0, 0.0, 0.0, 0.0, 0.0, 0.0, 0.0, 0.0, 0.0, 0.0, 0.0, 0.0, 0.0, 0.0, 0.0, 0.0, 0.0, 0.0, 0.0, 0.0, 0.0, 0.0, 0.0, 0.0, 0.0, 0.0, 0.0, 0.0, 0.0, 0.0, 0.0, 0.0, 0.0, 0.0, 0.0, 0.0, 0.0, 0.0, 0.0, 0.0, 0.0, 0.0, 0.0, 0.0, 0.0, 0.0, 0.0, 0.0, 0.0, 0.0, 0.0, 0.0, 0.0, 0.0, 0.0, 0.0, 0.0, 0.0, 0.0, 0.0, 0.0, 0.0, 0.0, 0.0, 0.0, 0.0, 0.0, 0.0, 0.0, 0.0, 0.0, 0.0, 0.0, 0.0, 0.0, 0.0, 0.0, 0.0, 0.0, 0.0, 0.0, 0.0, 0.0, 0.0, 0.0, 0.0, 0.0, 0.0, 0.0, 0.0, 0.0, 0.0, 0.0, 0.0, 0.0, 0.0, 0.0, 0.0, 0.0, 0.0, 0.0, 0.0, 0.0, 0.0, 0.0, 0.0, 0.0, 0.0, 0.0, 0.0, 0.0, 0.0, 0.0, 0.0, 0.0, 0.0, 0.0, 0.0, 0.0, 0.0, 0.0, 0.0, 0.0, 0.0, 0.0, 0.0, 0.0, 0.0, 0.0, 0.0, 0.0, 0.0, 0.0, 0.0, 0.0, 0.0, 0.0, 0.0, 0.0, 0.0, 0.0, 0.0, 0.0, 0.0, 0.0, 0.0, 0.0, 0.0, 0.0, 0.0, 0.0, 0.0, 0.0, 0.0, 0.0, 0.0, 0.0, 0.0, 0.0, 0.0, 0.0, 0.0, 0.0, 0.0, 0.0, 0.0, 0.0, 0.0, 0.0, 0.0, 0.0, 0.0, 0.0, 0.0, 0.0, 0.0, 0.0, 0.0, 0.0, 0.0, 0.0, 0.0, 0.0, 0.0, 0.0, 0.0, 0.0, 0.0, 0.0, 0.0, 0.0, 0.0, 0.0, 0.0, 0.0, 0.0, 0.0, 0.0, 0.0, 0.0, 0.0, 0.0, 0.0, 0.0, 0.0, 0.0, 0.0, 0.0, 0.0, 0.0, 0.0, 0.0, 0.0, 0.0, 0.0, 0.0, 0.0, 0.0, 0.0, 0.0, 0.0, 0.0, 0.0, 0.0, 0.0, 0.0, 0.0, 0.0, 0.0, 0.0, 0.0, 0.0, 0.0, 0.0, 0.0, 0.0, 0.0, 0.0, 0.0, 0.0, 0.0, 0.0, 0.0, 0.0, 0.0, 0.0, 0.0, 0.0, 0.0, 0.0, 0.0, 0.0, 0.0, 0.0, 0.0, 0.0, 0.0, 0.0, 0.0, 0.0, 0.0, 0.0, 0.0, 0.0, 0.0, 0.0, 0.0, 0.0, 0.0, 0.0, 0.0, 0.0, 0.0, 0.0, 0.0, 0.0, 0.0, 0.0, 0.0, 0.0, 0.0, 0.0, 0.0, 0.0, 0.0, 0.0, 0.0, 0.0, 0.0, 0.0, 0.0, 0.0, 0.0, 0.0, 0.0, 0.0, 0.0, 0.0, 0.0, 0.0, 0.0, 0.0, 0.0, 0.0, 0.0, 0.0, 0.0, 0.0, 0.0, 0.0, 0.0, 0.0, 0.0, 0.0, 0.0, 0.0, 0.0, 0.0, 0.0, 0.0, 0.0, 0.0, 0.0, 0.0, 0.0, 0.0, 0.0, 0.0, 0.0, 0.0, 0.0, 0.0, 0.0, 0.0, 0.0, 0.0, 0.0, 0.0, 0.0, 0.0, 0.0, 0.0, 0.0, 0.0, 0.0, 0.0, 0.0, 0.0, 0.0, 0.0, 0.0, 0.0, 0.0, 0.0, 0.0, 0.0, 0.0, 0.0, 0.0, 0.0, 0.0, 0.0, 0.0, 0.0, 0.0, 0.0, 0.0, 0.0, 0.0, 0.0, 0.0, 0.0, 0.0, 0.0, 0.0, 0.0, 0.0, 0.0, 0.0, 0.0, 0.0, 0.0, 0.0, 0.0, 0.0, 0.0, 0.0, 0.0, 0.0, 0.0, 0.0, 0.0, 0.0, 0.0, 0.0, 0.0, 0.0, 0.0, 0.0, 0.0, 0.0, 0.0, 0.0, 0.0, 0.0, 0.0, 0.0, 0.0, 0.0, 0.0, 0.0, 0.0, 0.0, 0.0, 0.0, 0.0, 0.0, 0.0, 0.0, 0.0, 0.0, 0.0, 0.0, 0.0, 0.0, 0.0, 0.0, 0.0, 0.0, 0.0, 0.0, 0.0, 0.0, 0.0, 0.0, 0.0, 0.0, 0.0, 0.0, 0.0, 0.0, 0.0, 0.0, 0.0, 0.0, 0.0, 0.0, 0.0, 0.0, 0.0, 0.0, 0.0, 0.0, 0.0, 0.0, 0.0, 0.0, 0.0, 0.0, 0.0, 0.0, 0.0, 0.0, 0.0, 0.0, 0.0, 0.0, 0.0, 0.0, 0.0, 0.0, 0.0, 0.0, 0.0, 0.0, 0.0, 0.0, 0.0, 0.0, 0.0, 0.0, 0.0, 0.0, 0.0, 0.0, 0.0, 0.0, 0.0, 0.0, 0.0, 0.0, 0.0, 0.0, 0.0, 0.0, 0.0, 0.0, 0.0, 0.0, 0.0, 0.0, 0.0, 0.0, 0.0, 0.0, 0.0, 0.0, 0.0, 0.0, 0.0, 0.0, 0.0, 0.0, 0.0, 0.0, 0.0, 0.0, 0.0, 0.0, 0.0, 0.0, 0.0, 0.0, 0.0, 0.0, 0.0, 0.0, 0.0, 0.0, 0.0, 0.0, 0.0, 0.0, 0.0, 0.0, 0.0, 0.0, 0.0, 0.0, 0.0, 0.0, 0.0, 0.0, 0.0, 0.0, 0.0, 0.0, 0.0, 0.0, 0.0, 0.0, 0.0, 0.0, 0.0, 0.0, 0.0, 0.0, 0.0, 0.0, 0.0, 0.0, 0.0, 0.0, 0.0, 0.0, 0.0, 0.0, 0.0, 0.0, 0.0, 0.0, 0.0, 0.0, 0.0, 0.0, 0.0, 0.0, 0.0, 0.0, 0.0, 0.0, 0.0, 0.0, 0.0, 0.0, 0.0, 0.0, 0.0, 0.0, 0.0, 0.0, 0.0, 0.0, 0.0, 0.0, 0.0, 0.0, 0.0, 0.0, 0.0, 0.0, 0.0, 0.0, 0.0, 0.0, 0.0, 0.0, 0.0, 0.0, 0.0, 0.0, 0.0, 0.0, 0.0, 0.0, 0.0, 0.0, 0.0, 0.0, 0.0, 0.0, 0.0, 0.0, 0.0, 0.0, 0.0, 0.0, 0.0, 0.0, 0.0, 0.0, 0.0, 0.0, 0.0, 0.0, 0.0, 0.0, 0.0, 0.0, 0.0, 0.0, 0.0, 0.0, 0.0, 0.0, 0.0, 0.0, 0.0, 0.0, 0.0, 0.0, 0.0, 0.0, 0.0, 0.0, 0.0, 0.0, 0.0, 0.0, 0.0, 0.0, 0.0, 0.0, 0.0, 0.0, 0.0, 0.0, 0.0, 0.0, 0.0, 0.0, 0.0, 0.0, 0.0, 0.0, 0.0, 0.0, 0.0, 0.0, 0.0, 0.0, 0.0, 0.0, 0.0, 0.0, 0.0, 0.0, 0.0, 0.0, 0.0, 0.0, 0.0, 0.0, 0.0, 0.0, 0.0, 0.0, 0.0, 0.0, 0.0, 0.0, 0.0, 0.0, 0.0, 0.0, 0.0, 0.0, 0.0, 0.0, 0.0, 0.0, 0.0, 0.0, 0.0, 0.0, 0.0, 0.0, 0.0, 0.0, 0.0, 0.0, 0.0, 0.0, 0.0, 0.0, 0.0, 0.0, 0.0, 0.0, 0.0, 0.0, 0.0, 0.0, 0.0, 0.0, 0.0, 0.0, 0.0, 0.0, 0.0, 0.0, 0.0, 0.0, 0.0, 0.0, 0.0, 0.0, 0.0, 0.0, 0.0, 0.0, 0.0, 0.0, 0.0, 0.0, 0.0, 0.0, 0.0, 0.0, 0.0, 0.0, 0.0, 0.0, 0.0, 0.0, 0.0, 0.0, 0.0, 0.0, 0.0, 0.0, 0.0, 0.0, 0.0, 0.0, 0.0, 0.0, 0.0, 0.0, 0.0, 0.0, 0.0, 0.0, 0.0, 0.0, 0.0, 0.0, 0.0, 0.0, 0.0, 0.0, 0.0, 0.0, 0.0, 0.0, 0.0, 0.0, 0.0, 0.0, 0.0, 0.0, 0.0, 0.0, 0.0, 0.0, 0.0, 0.0, 0.0, 0.0, 0.0, 0.0, 0.0, 0.0, 0.0, 0.0, 0.0, 0.0, 0.0, 0.0, 0.0, 0.0, 0.0, 0.0, 0.0, 0.0, 0.0, 0.0, 0.0, 0.0, 0.0, 0.0, 0.0, 0.0, 0.0, 0.0, 0.0, 0.0, 0.0, 0.0, 0.0, 0.0, 0.0, 0.0, 0.0, 0.0, 0.0, 0.0, 0.0, 0.0, 0.0, 0.0, 0.0, 0.0, 0.0, 0.0, 0.0, 0.0, 0.0, 0.0, 0.0, 0.0, 0.0, 0.0, 0.0, 0.0, 0.0, 0.0, 0.0, 0.0, 0.0, 0.0, 0.0, 0.0, 0.0, 0.0, 0.0, 0.0, 0.0, 0.0, 0.0, 0.0, 0.0, 0.0, 0.0, 0.0, 0.0, 0.0, 0.0, 0.0, 0.0, 0.0, 0.0, 0.0, 0.0, 0.0, 0.0, 0.0, 0.0, 0.0, 0.0, 0.0, 0.0, 0.0, 0.0, 0.0, 0.0, 0.0, 0.0, 0.0, 0.0, 0.0, 0.0, 0.0, 0.0, 0.0, 0.0, 0.0, 0.0, 0.0, 0.0, 0.0, 0.0, 0.0, 0.0, 0.0, 0.0, 0.0, 0.0, 0.0, 0.0, 0.0, 0.0, 0.0, 0.0, 0.0, 0.0, 0.0, 0.0, 0.0, 0.0, 0.0, 0.0, 0.0, 0.0, 0.0, 0.0, 0.0, 0.0, 0.0, 0.0, 0.0, 0.0, 0.0, 0.0, 0.0, 0.0, 0.0, 0.0, 0.0, 0.0, 0.0, 0.0, 0.0, 0.0, 0.0, 0.0, 0.0, 0.0, 0.0, 0.0, 0.0, 0.0, 0.0, 0.0, 0.0, 0.0, 0.0, 0.0, 0.0, 0.0, 0.0, 0.0, 0.0, 0.0, 0.0, 0.0, 0.0, 0.0, 0.0, 0.0, 0.0, 0.0, 0.0, 0.0, 0.0, 0.0, 0.0, 0.0, 0.0, 0.0, 0.0, 0.0, 0.0, 0.0, 0.0, 0.0, 0.0, 0.0, 0.0, 0.0, 0.0, 0.0, 0.0, 0.0, 0.0, 0.0, 0.0, 0.0, 0.0, 0.0, 0.0, 0.0, 0.0, 0.0, 0.0, 0.0, 0.0, 0.0, 0.0, 0.0, 0.0, 0.0, 0.0, 0.0, 0.0, 0.0, 0.0, 0.0, 0.0, 0.0, 0.0, 0.0, 0.0, 0.0, 0.0, 0.0, 0.0, 0.0, 0.0, 0.0, 0.0, 0.0, 0.0, 0.0, 0.0, 0.0, 0.0, 0.0, 0.0, 0.0, 0.0, 0.0, 0.0, 0.0, 0.0, 0.0, 0.0, 0.0, 0.0, 0.0, 0.0, 0.0, 0.0, 0.0, 0.0, 0.0, 0.0, 0.0, 0.0, 0.0, 0.0, 0.0, 0.0, 0.0, 0.0, 0.0, 0.0, 0.0, 0.0, 0.0, 0.0, 0.0, 0.0, 0.0, 0.0, 0.0, 0.0, 0.0, 0.0, 0.0, 0.0, 0.0, 0.0, 0.0, 0.0, 0.0, 0.0, 0.0, 0.0, 0.0, 0.0, 0.0, 0.0, 0.0, 0.0, 0.0, 0.0, 0.0, 0.0, 0.0, 0.0, 0.0, 0.0, 0.0, 0.0, 0.0, 0.0, 0.0, 0.0, 0.0, 0.0, 0.0, 0.0, 0.0, 0.0, 0.0, 0.0, 0.0, 0.0, 0.0, 0.0, 0.0, 0.0, 0.0, 0.0, 0.0, 0.0, 0.0, 0.0, 0.0, 0.0, 0.0, 0.0, 0.0, 0.0, 0.0, 0.0, 0.0, 0.0, 0.0, 0.0, 0.0, 0.0, 0.0, 0.0, 0.0, 0.0, 0.0, 0.0, 0.0, 0.0, 0.0, 0.0, 0.0, 0.0, 0.0, 0.0, 0.0, 0.0, 0.0, 0.0, 0.0, 0.0, 0.0, 0.0, 0.0, 0.0, 0.0, 0.0, 0.0, 0.0, 0.0, 0.0, 0.0, 0.0, 0.0, 0.0, 0.0, 0.0, 0.0, 0.0, 0.0, 0.0, 0.0, 0.0, 0.0, 0.0, 0.0, 0.0, 0.0, 0.0, 0.0, 0.0, 0.0, 0.0, 0.0, 0.0, 0.0, 0.0, 0.0, 0.0, 0.0, 0.0, 0.0, 0.0, 0.0, 0.0, 0.0, 0.0, 0.0, 0.0, 0.0, 0.0, 0.0, 0.0, 0.0, 0.0, 0.0, 0.0, 0.0, 0.0, 0.0, 0.0, 0.0, 0.0, 0.0, 0.0, 0.0, 0.0, 0.0, 0.0, 0.0, 0.0, 0.0, 0.0, 0.0, 0.0, 0.0, 0.0, 0.0, 0.0, 0.0, 0.0, 0.0, 0.0, 0.0, 0.0, 0.0, 0.0, 0.0, 0.0, 0.0, 0.0, 0.0, 0.0, 0.0, 0.0, 0.0, 0.0, 0.0, 0.0, 0.0, 0.0, 0.0, 0.0, 0.0, 0.0, 0.0, 0.0, 0.0, 0.0, 0.0, 0.0, 0.0, 0.0, 0.0, 0.0, 0.0, 0.0, 0.0, 0.0, 0.0, 0.0, 0.0, 0.0, 0.0, 0.0, 0.0, 0.0, 0.0, 0.0, 0.0, 0.0, 0.0, 0.0, 0.0, 0.0, 0.0, 0.0, 0.0, 0.0, 0.0, 0.0, 0.0, 0.0, 0.0, 0.0, 0.0, 0.0, 0.0, 0.0, 0.0, 0.0, 0.0, 0.0, 0.0, 0.0, 0.0, 0.0, 0.0, 0.0, 0.0, 0.0, 0.0, 0.0, 0.0, 0.0, 0.0, 0.0, 0.0, 0.0, 0.0, 0.0, 0.0, 0.0, 0.0, 0.0, 0.0, 0.0, 0.0, 0.0, 0.0, 0.0, 0.0, 0.0, 0.0, 0.0, 0.0, 0.0, 0.0, 0.0, 0.0, 0.0, 0.0, 0.0, 0.0, 0.0, 0.0, 0.0, 0.0, 0.0, 0.0, 0.0, 0.0, 0.0, 0.0, 0.0, 0.0, 0.0, 0.0, 0.0, 0.0, 0.0, 0.0, 0.0, 0.0, 0.0, 0.0, 0.0, 0.0, 0.0, 0.0, 0.0, 0.0, 0.0, 0.0, 0.0, 0.0, 0.0, 0.0, 0.0, 0.0, 0.0, 0.0, 0.0, 0.0, 0.0, 0.0, 0.0, 0.0, 0.0, 0.0, 0.0, 0.0, 0.0, 0.0, 0.0, 0.0, 0.0, 0.0, 0.0, 0.0, 0.0, 0.0])
me_circle_009.materials.append(mat_concrete)
me_circle_009.update()

# ---- objects
ob_straight_planter17_5 = bpy.data.objects.new('Straight Planter17.5" ', me_circle_009)

# ---- transforms, parenting, visibility, modifiers, constraints
ob_straight_planter17_5.location = (1.003, -0.04128, 0.0)
ob_straight_planter17_5.rotation_euler = (-1.975e-21, 1.192e-07, 3.142)
_m = ob_straight_planter17_5.modifiers.new('Solidify', 'SOLIDIFY')
_m.thickness = 0.017
_m.offset = 1.0
_m = ob_straight_planter17_5.modifiers.new('Subdivision', 'SUBSURF')
_m.levels = 2
_m = ob_straight_planter17_5.modifiers.new('Auto Smooth', 'NODES')
_m.node_group = ng_auto_smooth
_gi = [s.identifier for s in ng_auto_smooth.interface.items_tree if s.item_type == 'SOCKET' and s.in_out == 'INPUT']
_m[_gi[1]] = 0.5236  # Angle

# ---- collection membership
col_library.objects.link(ob_straight_planter17_5)

# ---- scene / render settings (as saved in the file)
scene.frame_start = 1; scene.frame_end = 250; scene.frame_set(1)
scene.render.engine = 'CYCLES'
scene.render.resolution_x = 1080
scene.render.film_transparent = True
scene.render.bake_bias = 0.0
scene.render.bake_samples = 0
scene.cycles.samples = 1000
scene.cycles.sampling_pattern = 'TABULATED_SOBOL'
scene.cycles.adaptive_threshold = 0.05
scene.cycles.use_light_tree = False
scene.eevee.fast_gi_thickness_near = 0.1
scene.eevee.fast_gi_thickness_far = 0.0
scene.view_settings.view_transform = 'Filmic'
bpy.context.view_layer.update()

# ---- added for rendering (the .blend has no active camera and no usable light): camera, sun
cam_auto = bpy.data.cameras.new('AutoCamera')
cam_auto.lens = 50.0
cam_auto.sensor_width = 36.0
cam_auto.clip_end = 1000.0
ob_auto_camera = bpy.data.objects.new('AutoCamera', cam_auto)
scene.collection.objects.link(ob_auto_camera)
ob_auto_camera.location = (1.6664, -0.837952, 0.751798)
ob_auto_camera.rotation_euler = (1.09748, -7.21219e-08, 0.694738)
scene.camera = ob_auto_camera
light_auto_sun = bpy.data.lights.new('AutoSun', 'SUN')
light_auto_sun.energy = 3.0
light_auto_sun.angle = 0.0523599
ob_auto_sun = bpy.data.objects.new('AutoSun', light_auto_sun)
scene.collection.objects.link(ob_auto_sun)
ob_auto_sun.rotation_euler = (0.872665, 0.174533, 0.523599)
bpy.context.view_layer.update()
